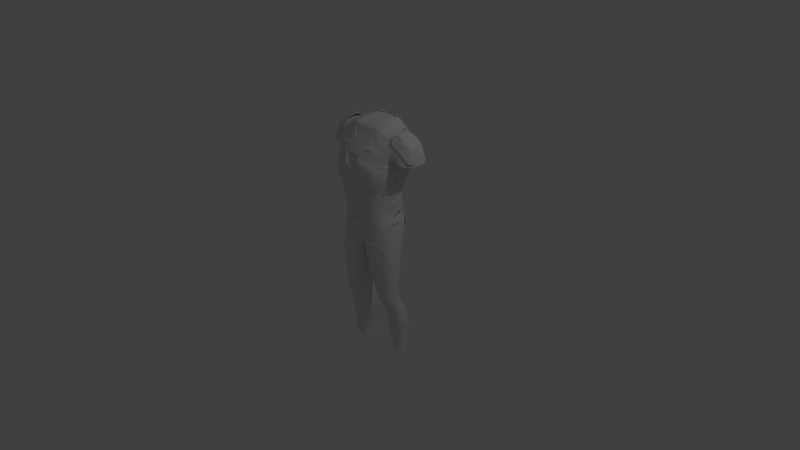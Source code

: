# Source: base_mesh8.blend  (saved by Blender 2.66.0; exported with 4.5.12 LTS)
import bpy
from mathutils import Matrix  # noqa: F401  (used for matrix-valued properties, if any)

bpy.ops.wm.read_factory_settings(use_empty=True)
scene = bpy.context.scene
scene.name = 'Scene'

# ---- collections
col_collection_1 = bpy.data.collections.new('Collection 1'); scene.collection.children.link(col_collection_1)
col_collection_2 = bpy.data.collections.new('Collection 2'); scene.collection.children.link(col_collection_2)
col_collection_2.hide_render = True
col_collection_2.hide_viewport = True
col_collection_3 = bpy.data.collections.new('Collection 3'); scene.collection.children.link(col_collection_3)
col_collection_3.hide_render = True
col_collection_3.hide_viewport = True
col_collection_4 = bpy.data.collections.new('Collection 4'); scene.collection.children.link(col_collection_4)
col_collection_4.hide_render = True
col_collection_4.hide_viewport = True

# ---- world
world_world = bpy.data.worlds.new('World'); scene.world = world_world
world_world.color = (0.05088, 0.05088, 0.05088)
world_world.use_sun_shadow = False
world_world.sun_shadow_jitter_overblur = 0.0
world_world.cycles.sampling_method = 'MANUAL'
world_world.cycles.sample_map_resolution = 256

# ---- cameras
cam_camera = bpy.data.cameras.new('Camera')
cam_camera.clip_end = 100.0
cam_camera.lens = 35.0
cam_camera.sensor_width = 32.0
cam_camera.sensor_height = 18.0
cam_camera.ortho_scale = 7.314
cam_camera.dof.focus_distance = 0.0
cam_camera.dof.aperture_fstop = 128.0

# ---- lights
light_lamp = bpy.data.lights.new('Lamp', 'POINT')
light_lamp.transmission_factor = 0.0
light_lamp.cutoff_distance = 30.0
light_lamp.energy = 100.0
light_lamp.shadow_buffer_clip_start = 1.001
light_lamp.shadow_soft_size = 0.1
light_lamp.shadow_maximum_resolution = 0.006
light_lamp.use_absolute_resolution = True
light_lamp.cycles.use_multiple_importance_sampling = False

# ---- meshes
me_cube_000 = bpy.data.meshes.new('Cube.000')
me_cube_000.from_pydata([(0.9375, 0.2321, 0.6427), (0.9377, -0.1566, 0.6425), (0.9593, 0.2322, 0.9161), (0.9593, -0.1909, 0.9742), (1.235, 0.3037, 1.136), (1.227, -0.2094, 1.136), (1.249, 0.3345, 1.283), (1.249, -0.2134, 1.283), (1.216, 0.3865, 1.421), (1.216, -0.1738, 1.421), (1.024, 0.3114, 1.722), (1.024, -0.03382, 1.715), (0.5493, 0.309, 1.849), (0.5493, -0.08036, 1.775), (0.1161, -0.2358, 0.2193), (0.1161, 0.2518, 0.2475), (1.079, 0.2751, 0.5352), (1.077, -0.1445, 0.5352), (0.2037, -0.219, 0.1131), (0.2037, 0.2205, 0.1131), (1.156, 0.1715, 0.1797), (1.156, -0.1368, 0.1797), (0.2926, -0.1906, -0.1107), (0.2926, 0.1711, -0.1107), (1.147, 0.1353, -0.09304), (1.147, -0.1183, -0.09304), (0.3883, -0.1579, -0.2604), (0.3883, 0.1401, -0.2604), (1.143, 0.1134, -0.2604), (1.143, -0.09555, -0.2604), (0.4905, -0.1489, -0.447), (0.4905, 0.1106, -0.447), (1.121, 0.091, -0.447), (1.121, -0.09093, -0.447), (0.644, -0.1052, -0.58), (0.644, 0.1373, -0.58), (1.141, 0.1118, -0.58), (1.141, -0.05823, -0.58), (0.5656, -0.009286, -0.729), (0.5656, 0.2563, -0.729), (1.221, 0.2045, -0.729), (1.221, 0.01831, -0.729), (0.569, 0.01579, -0.9173), (0.569, 0.2892, -0.9173), (1.279, 0.2295, -0.9173), (1.279, 0.0378, -0.9173), (0.6747, 0.0459, -1.113), (0.6747, 0.2568, -1.113), (1.222, 0.2073, -1.113), (1.222, 0.05942, -1.113), (0.7641, 0.0557, -1.257), (0.7641, 0.2327, -1.257), (1.197, 0.1906, -1.257), (1.197, 0.06646, -1.257), (0.7689, 0.04503, -1.333), (0.7689, 0.2398, -1.333), (1.222, 0.1946, -1.333), (1.222, 0.05803, -1.333), (2.004, 0.319, 1.389), (1.917, 0.284, 1.68), (1.917, -0.003459, 1.673), (0.5076, 0.3023, 0.9161), (0.4985, -0.2521, 0.6425), (0.4968, 0.3012, 0.6523), (0.5107, -0.3011, 0.9742), (0.6174, 0.4043, 1.136), (0.6174, -0.3274, 1.136), (0.6244, 0.4483, 1.283), (0.6244, -0.3331, 1.283), (0.608, 0.4781, 1.421), (0.608, -0.271, 1.451), (0.5118, 0.4153, 1.722), (0.5118, -0.07702, 1.715), (0.2747, 0.309, 1.849), (0.2747, -0.08036, 1.775), (1.099, 0.2508, 0.4878), (0.5501, 0.3446, 0.5315), (0.5547, -0.2349, 0.5352), (0.9954, 0.04503, -1.333), (0.9954, 0.2398, -1.333), (0.9806, 0.0557, -1.257), (0.9806, 0.2327, -1.257), (0.8055, -0.1489, -0.447), (0.8055, 0.1106, -0.447), (0.7657, -0.1579, -0.2604), (0.7657, 0.1401, -0.2604), (0.5865, -0.2217, 0.3685), (0.5906, 0.2876, 0.3779), (1.097, -0.1264, 0.4878), (0.8934, -0.009286, -0.729), (0.8934, 0.2563, -0.729), (0.8928, -0.1052, -0.58), (0.8928, 0.1373, -0.58), (0.9486, 0.0459, -1.113), (0.9486, 0.2568, -1.113), (0.9241, 0.01579, -0.9173), (0.9241, 0.2892, -0.9173), (0.7197, -0.1906, -0.1018), (0.7197, 0.1711, -0.1018), (0.6799, -0.219, 0.1464), (0.6799, 0.2205, 0.1464), (1.393, 0.3637, 1.421), (1.393, -0.1204, 1.421), (1.201, 0.3066, 1.722), (1.201, -0.03064, 1.715), (1.007, 0.02063, 0.9451), (0.9925, 0.03779, 0.6425), (1.264, 0.04714, 1.136), (1.333, 0.06056, 1.283), (1.319, 0.09716, 1.421), (1.024, 0.1388, 1.763), (0.5493, 0.1164, 1.834), (1.124, 0.06223, 0.4878), (0.08855, 0.008011, 0.213), (1.107, 0.06529, 0.5352), (0.1629, 0.0007217, 0.08871), (1.24, 0.01735, 0.1797), (0.2541, -0.009755, -0.1107), (1.226, 0.008499, -0.09304), (0.3504, -0.008889, -0.2604), (1.221, 0.008914, -0.2604), (0.4546, -0.01916, -0.447), (1.194, 3.728e-05, -0.447), (0.6105, 0.01605, -0.58), (1.21, 0.02677, -0.58), (0.5307, 0.1235, -0.729), (1.293, 0.1114, -0.729), (0.533, 0.1525, -0.9173), (1.353, 0.1337, -0.9173), (0.64, 0.1514, -1.113), (1.294, 0.1334, -1.113), (0.7312, 0.1442, -1.257), (1.265, 0.1285, -1.257), (0.7342, 0.1424, -1.333), (1.293, 0.1263, -1.333), (2.019, 0.1383, 1.686), (0.2747, 0.1164, 1.834), (1.352, 0.1226, 1.421), (1.201, 0.138, 1.743), (-0.9332, 0.2305, 0.6456), (-0.9377, -0.1566, 0.6425), (-0.9292, 0.2187, 0.9094), (-0.9593, -0.1909, 0.9742), (-9.231e-07, 0.3023, 0.9161), (-0.0003919, 0.3071, 0.6608), (0.0, -0.3011, 0.9742), (0.0, -0.2521, 0.6425), (-1.235, 0.3037, 1.136), (-1.227, -0.2094, 1.136), (0.0, 0.4043, 1.136), (0.0, -0.3274, 1.136), (-1.249, 0.3345, 1.283), (-1.249, -0.2134, 1.283), (0.0, 0.4483, 1.283), (0.0, -0.3331, 1.283), (-1.216, 0.3865, 1.421), (-1.216, -0.1738, 1.421), (0.0, 0.4781, 1.421), (0.0, -0.293, 1.451), (-1.024, 0.3114, 1.722), (-1.024, -0.03382, 1.715), (0.0, 0.4153, 1.722), (0.0, -0.07702, 1.715), (-0.5493, 0.309, 1.849), (-0.5493, -0.08036, 1.775), (0.0, 0.309, 1.849), (0.0, -0.08036, 1.775), (0.0, -0.2662, 0.2033), (1.166e-06, 0.2762, 0.2346), (-0.06287, -0.2662, 0.2033), (-0.06288, 0.2762, 0.2346), (0.0002623, 0.3454, 0.5161), (-1.001, 0.2508, 0.5407), (-1.077, -0.1445, 0.5352), (0.0, -0.2349, 0.5352), (-0.09464, -0.2702, 0.1062), (-0.09464, 0.2688, 0.1062), (-1.254, 0.2072, 0.1875), (-1.263, -0.1693, 0.1879), (-0.1898, -0.2467, -0.1171), (-0.1898, 0.2231, -0.1171), (-1.299, 0.1766, -0.09419), (-1.299, -0.1528, -0.09419), (-0.274, -0.2075, -0.2616), (-0.274, 0.1854, -0.2616), (-1.269, 0.1502, -0.2616), (-1.269, -0.1253, -0.2616), (-0.3835, -0.2028, -0.4483), (-0.3835, 0.1588, -0.4483), (-1.262, 0.1315, -0.4483), (-1.262, -0.122, -0.4483), (-0.5196, -0.1667, -0.58), (-0.5196, 0.1948, -0.58), (-1.262, 0.1568, -0.58), (-1.262, -0.0967, -0.58), (-0.4445, -0.06473, -0.729), (-0.4445, 0.3156, -0.729), (-1.384, 0.2415, -0.729), (-1.384, -0.02521, -0.729), (-0.4282, -0.03492, -0.9173), (-0.4282, 0.3454, -0.9173), (-1.416, 0.2624, -0.9173), (-1.416, -0.0043, -0.9173), (-0.5668, 0.002311, -1.118), (-0.5668, 0.3064, -1.118), (-1.356, 0.235, -1.118), (-1.356, 0.02181, -1.118), (-0.6649, 0.01295, -1.26), (-0.6649, 0.2816, -1.26), (-1.322, 0.2176, -1.26), (-1.322, 0.02926, -1.26), (-0.6676, 0.00497, -1.333), (-0.6676, 0.2851, -1.333), (-1.319, 0.2201, -1.333), (-1.319, 0.02367, -1.333), (-2.004, 0.319, 1.389), (-2.004, -0.03185, 1.389), (-1.917, 0.284, 1.68), (-1.917, -0.003459, 1.673), (-0.5187, 0.3099, 0.9097), (-0.4985, -0.2521, 0.6425), (-0.5008, 0.3008, 0.6762), (-0.5107, -0.3011, 0.9742), (-0.6173, 0.4042, 1.136), (-0.6174, -0.3274, 1.136), (-0.6244, 0.4483, 1.283), (-0.6244, -0.3331, 1.283), (-0.608, 0.4781, 1.421), (-0.608, -0.271, 1.451), (-0.5118, 0.4153, 1.722), (-0.5118, -0.07702, 1.715), (-0.2747, 0.309, 1.849), (-0.2747, -0.08036, 1.775), (-1.054, 0.2384, 0.4434), (-0.5405, 0.3331, 0.5314), (-0.5547, -0.2349, 0.5352), (-0.9934, 0.00497, -1.333), (-0.9934, 0.2851, -1.333), (-0.9934, 0.01295, -1.26), (-0.9934, 0.2816, -1.26), (-0.8225, -0.2028, -0.4483), (-0.8225, 0.1588, -0.4483), (-0.7717, -0.2075, -0.2616), (-0.7717, 0.1854, -0.2616), (-0.5862, -0.2506, 0.3692), (-0.5888, 0.3074, 0.3699), (-1.117, -0.1445, 0.5033), (-0.9141, -0.06473, -0.729), (-0.9141, 0.3156, -0.729), (-0.8906, -0.1667, -0.58), (-0.8906, 0.1948, -0.58), (-0.9616, 0.002311, -1.118), (-0.9616, 0.3064, -1.118), (-0.9222, -0.03492, -0.9173), (-0.9222, 0.3454, -0.9173), (-0.7446, -0.2467, -0.1056), (-0.7446, 0.2231, -0.1056), (-0.6787, -0.2702, 0.1471), (-0.6787, 0.2688, 0.1471), (-1.393, 0.3637, 1.421), (-1.393, -0.1204, 1.421), (-1.201, 0.3066, 1.722), (-1.201, -0.03064, 1.715), (-1.007, 0.02063, 0.9451), (-0.9926, 0.0378, 0.6428), (0.0, 0.004974, 0.1962), (-1.264, 0.04714, 1.136), (-1.333, 0.06056, 1.283), (-1.319, 0.09716, 1.421), (-1.024, 0.1388, 1.763), (-0.5493, 0.1164, 1.834), (0.0, 0.1164, 1.834), (-1.151, 0.06183, 0.4867), (-0.03225, 0.004974, 0.1962), (-1.1, 0.06354, 0.5382), (-0.04464, -0.0006901, 0.07634), (-1.366, 0.0197, 0.1879), (-0.1398, -0.0118, -0.1171), (-1.402, 0.01191, -0.09419), (-0.224, -0.01102, -0.2616), (-1.372, 0.01246, -0.2616), (-0.3335, -0.022, -0.4483), (-1.364, 0.00476, -0.4483), (-0.4696, 0.01408, -0.58), (-1.364, 0.03006, -0.58), (-0.3945, 0.1254, -0.729), (-1.486, 0.1082, -0.729), (-0.3782, 0.1553, -0.9173), (-1.519, 0.1291, -0.9173), (-0.5168, 0.1543, -1.118), (-1.459, 0.1284, -1.118), (-0.6149, 0.1473, -1.26), (-1.425, 0.1235, -1.26), (-0.6176, 0.145, -1.333), (-1.422, 0.1219, -1.333), (-2.107, 0.1539, 1.389), (-2.019, 0.1383, 1.686), (-0.2747, 0.1164, 1.834), (-1.352, 0.1226, 1.421), (-1.201, 0.138, 1.743), (2.107, 0.1539, 1.389), (2.004, -0.03185, 1.389)], [], [(61, 2, 0, 63), (105, 3, 1, 106), (106, 1, 17, 114), (64, 145, 146, 62), (61, 143, 149, 65), (65, 149, 153, 67), (105, 2, 4, 107), (64, 3, 5, 66), (108, 6, 8, 109), (107, 4, 6, 108), (66, 5, 7, 68), (69, 157, 161, 71), (68, 7, 9, 70), (67, 153, 157, 69), (72, 11, 13, 74), (104, 102, 301, 60), (70, 9, 11, 72), (136, 73, 165, 271), (71, 161, 165, 73), (110, 10, 12, 111), (112, 88, 21, 116), (63, 0, 16, 76), (62, 146, 174, 77), (116, 21, 25, 118), (86, 14, 18, 99), (87, 75, 20, 100), (113, 15, 19, 115), (118, 25, 29, 120), (100, 20, 24, 98), (115, 19, 23, 117), (99, 18, 22, 97), (120, 29, 33, 122), (97, 22, 26, 84), (98, 24, 28, 85), (117, 23, 27, 119), (122, 33, 37, 124), (85, 28, 32, 83), (119, 27, 31, 121), (84, 26, 30, 82), (124, 37, 41, 126), (121, 31, 35, 123), (82, 30, 34, 91), (83, 32, 36, 92), (126, 41, 45, 128), (92, 36, 40, 90), (123, 35, 39, 125), (91, 34, 38, 89), (128, 45, 49, 130), (90, 40, 44, 96), (125, 39, 43, 127), (89, 38, 42, 95), (130, 49, 53, 132), (95, 42, 46, 93), (96, 44, 48, 94), (127, 43, 47, 129), (132, 53, 57, 134), (94, 48, 52, 81), (129, 47, 51, 131), (93, 46, 50, 80), (131, 51, 55, 133), (80, 50, 54, 78), (81, 52, 56, 79), (300, 58, 59, 135), (101, 103, 59, 58), (138, 104, 60, 135), (143, 61, 63, 144), (3, 64, 62, 1), (2, 61, 65, 4), (4, 65, 67, 6), (145, 64, 66, 150), (150, 66, 68, 154), (8, 69, 71, 10), (154, 68, 70, 158), (6, 67, 69, 8), (162, 72, 74, 166), (158, 70, 72, 162), (111, 12, 73, 136), (10, 71, 73, 12), (144, 63, 76, 171), (1, 62, 77, 17), (21, 99, 97, 25), (265, 113, 14, 167), (39, 90, 96, 43), (49, 93, 80, 53), (88, 86, 99, 21), (25, 97, 84, 29), (43, 96, 94, 47), (35, 92, 90, 39), (27, 85, 83, 31), (33, 82, 91, 37), (76, 16, 75, 87), (29, 84, 82, 33), (47, 94, 81, 51), (51, 81, 79, 55), (15, 87, 100, 19), (19, 100, 98, 23), (37, 91, 89, 41), (53, 80, 78, 57), (87, 15, 168, 171, 76), (114, 112, 75, 16), (31, 83, 92, 35), (45, 95, 93, 49), (23, 98, 85, 27), (41, 89, 95, 45), (77, 86, 88, 17), (167, 14, 86, 77, 174), (9, 102, 104, 11), (110, 138, 103, 10), (10, 103, 101, 8), (109, 137, 102, 9), (2, 105, 106, 0), (0, 106, 114, 16), (3, 105, 107, 5), (7, 108, 109, 9), (5, 107, 108, 7), (74, 136, 271, 166), (11, 110, 111, 13), (75, 112, 116, 20), (20, 116, 118, 24), (14, 113, 115, 18), (24, 118, 120, 28), (18, 115, 117, 22), (28, 120, 122, 32), (22, 117, 119, 26), (32, 122, 124, 36), (26, 119, 121, 30), (36, 124, 126, 40), (30, 121, 123, 34), (40, 126, 128, 44), (34, 123, 125, 38), (44, 128, 130, 48), (38, 125, 127, 42), (48, 130, 132, 52), (42, 127, 129, 46), (52, 132, 134, 56), (46, 129, 131, 50), (50, 131, 133, 54), (301, 300, 135, 60), (103, 138, 135, 59), (13, 111, 136, 74), (168, 15, 113, 265), (17, 88, 112, 114), (11, 104, 138, 110), (8, 101, 137, 109), (219, 221, 139, 141), (263, 264, 140, 142), (264, 274, 173, 140), (222, 220, 146, 145), (219, 223, 149, 143), (223, 225, 153, 149), (263, 266, 147, 141), (222, 224, 148, 142), (267, 268, 155, 151), (266, 267, 151, 147), (224, 226, 152, 148), (227, 229, 161, 157), (226, 228, 156, 152), (225, 227, 157, 153), (230, 232, 164, 160), (262, 218, 216, 260), (228, 230, 160, 156), (297, 271, 165, 231), (229, 231, 165, 161), (269, 270, 163, 159), (272, 276, 178, 246), (221, 234, 172, 139), (220, 235, 174, 146), (276, 278, 182, 178), (244, 257, 175, 169), (245, 258, 177, 233), (273, 275, 176, 170), (278, 280, 186, 182), (258, 256, 181, 177), (275, 277, 180, 176), (257, 255, 179, 175), (280, 282, 190, 186), (255, 242, 183, 179), (256, 243, 185, 181), (277, 279, 184, 180), (282, 284, 194, 190), (243, 241, 189, 185), (279, 281, 188, 184), (242, 240, 187, 183), (284, 286, 198, 194), (281, 283, 192, 188), (240, 249, 191, 187), (241, 250, 193, 189), (286, 288, 202, 198), (250, 248, 197, 193), (283, 285, 196, 192), (249, 247, 195, 191), (288, 290, 206, 202), (248, 254, 201, 197), (285, 287, 200, 196), (247, 253, 199, 195), (290, 292, 210, 206), (253, 251, 203, 199), (254, 252, 205, 201), (287, 289, 204, 200), (292, 294, 214, 210), (252, 239, 209, 205), (289, 291, 208, 204), (251, 238, 207, 203), (291, 293, 212, 208), (238, 236, 211, 207), (239, 237, 213, 209), (295, 296, 217, 215), (259, 215, 217, 261), (299, 296, 218, 262), (143, 144, 221, 219), (142, 140, 220, 222), (141, 147, 223, 219), (147, 151, 225, 223), (145, 150, 224, 222), (150, 154, 226, 224), (155, 159, 229, 227), (154, 158, 228, 226), (151, 155, 227, 225), (162, 166, 232, 230), (158, 162, 230, 228), (270, 297, 231, 163), (159, 163, 231, 229), (144, 171, 234, 221), (140, 173, 235, 220), (178, 182, 255, 257), (265, 167, 169, 273), (196, 200, 254, 248), (206, 210, 238, 251), (246, 178, 257, 244), (182, 186, 242, 255), (200, 204, 252, 254), (192, 196, 248, 250), (184, 188, 241, 243), (190, 194, 249, 240), (234, 245, 233, 172), (186, 190, 240, 242), (204, 208, 239, 252), (208, 212, 237, 239), (170, 176, 258, 245), (176, 180, 256, 258), (194, 198, 247, 249), (210, 214, 236, 238), (245, 234, 171, 168, 170), (274, 172, 233, 272), (188, 192, 250, 241), (202, 206, 251, 253), (180, 184, 243, 256), (198, 202, 253, 247), (235, 173, 246, 244), (167, 174, 235, 244, 169), (156, 160, 262, 260), (269, 159, 261, 299), (159, 155, 259, 261), (268, 156, 260, 298), (141, 139, 264, 263), (139, 172, 274, 264), (142, 148, 266, 263), (152, 156, 268, 267), (148, 152, 267, 266), (232, 166, 271, 297), (160, 164, 270, 269), (233, 177, 276, 272), (177, 181, 278, 276), (169, 175, 275, 273), (181, 185, 280, 278), (175, 179, 277, 275), (185, 189, 282, 280), (179, 183, 279, 277), (189, 193, 284, 282), (183, 187, 281, 279), (193, 197, 286, 284), (187, 191, 283, 281), (197, 201, 288, 286), (191, 195, 285, 283), (201, 205, 290, 288), (195, 199, 287, 285), (205, 209, 292, 290), (199, 203, 289, 287), (209, 213, 294, 292), (203, 207, 291, 289), (207, 211, 293, 291), (216, 218, 296, 295), (261, 217, 296, 299), (164, 232, 297, 270), (168, 265, 273, 170), (173, 274, 272, 246), (160, 269, 299, 262), (155, 268, 298, 259)])
me_cube_000.use_remesh_preserve_volume = False
me_cube_000.use_remesh_preserve_attributes = False
me_cube_000.use_mirror_vertex_groups = False
me_cube_000.update()
me_plane_019 = bpy.data.meshes.new('Plane.019')
me_plane_019.from_pydata([(0.2595, 0.047, -0.06814), (0.06006, -0.003779, -0.1658), (0.1395, -0.0004827, -0.07877), (0.264, 0.04981, -0.1377), (0.04461, 0.02503, -0.3032), (0.1809, 0.01008, -0.2456), (0.1602, 0.004797, -0.1622), (0.05262, 0.0091, -0.2201), (0.2618, 0.0484, -0.1029), (0.3318, 0.1177, -0.2142), (0.2502, 0.04322, -0.3484), (0.1977, 0.02088, -0.317), (0.0395, 0.05488, -0.3447), (0.2968, 0.0741, -0.1691)], [], [(7, 6, 5, 4), (8, 6, 5, 3), (1, 2, 6, 7), (0, 2, 6, 8), (13, 11, 10, 9), (3, 5, 11, 13), (4, 5, 11, 12)])
_k = {(0, 2): 1.0, (1, 2): 1.0, (3, 5): 1.0, (4, 5): 1.0, (5, 6): 1.0, (1, 7): 1.0, (0, 8): 1.0, (4, 7): 1.0, (3, 8): 1.0, (9, 13): 1.0, (9, 10): 1.0, (3, 13): 1.0, (10, 11): 1.0, (4, 12): 1.0, (11, 12): 1.0, (11, 13): 1.0}
me_plane_019.attributes.new('crease_edge', 'FLOAT', 'EDGE').data.foreach_set('value', [_k.get((min(e.vertices), max(e.vertices)), 0.0) for e in me_plane_019.edges])
me_plane_019.use_remesh_preserve_volume = False
me_plane_019.use_remesh_preserve_attributes = False
me_plane_019.use_mirror_vertex_groups = False
me_plane_019.update()
me_plane_018 = bpy.data.meshes.new('Plane.018')
me_plane_018.from_pydata([(0.1717, 0.0237, 0.06615), (0.2347, 0.05165, 0.0006507), (0.07972, -0.001449, 0.01577), (0.05705, 0.001237, -0.09383), (0.2057, 0.03871, 0.03277), (0.05453, -0.004134, -0.05604), (0.1276, 0.009171, 0.01577), (0.1339, 0.01149, -0.006907), (0.1213, 0.006669, 0.04348), (0.2593, 0.05796, -0.06851), (0.05727, 0.004245, -0.1647), (0.1369, 0.006382, -0.07639), (0.1346, 0.004062, -0.007844), (0.0564, -0.006314, -0.09301), (0.2348, 0.04404, 0.0005904)], [], [(6, 8, 2, 5), (7, 6, 5, 3), (4, 0, 8, 6), (1, 4, 6, 7), (13, 10, 11, 12), (14, 12, 11, 9)])
me_plane_018.polygons.foreach_set('use_smooth', [True] * 6)
_k = {(1, 4): 1.0, (3, 5): 1.0, (2, 8): 1.0, (1, 7): 1.0, (0, 4): 1.0, (2, 5): 1.0, (3, 7): 1.0, (0, 8): 1.0, (10, 13): 1.0, (9, 14): 1.0, (9, 11): 1.0, (10, 11): 1.0, (12, 13): 1.0, (12, 14): 1.0}
me_plane_018.attributes.new('crease_edge', 'FLOAT', 'EDGE').data.foreach_set('value', [_k.get((min(e.vertices), max(e.vertices)), 0.0) for e in me_plane_018.edges])
me_plane_018.use_remesh_preserve_volume = False
me_plane_018.use_remesh_preserve_attributes = False
me_plane_018.use_mirror_vertex_groups = False
me_plane_018.update()
me_plane_017 = bpy.data.meshes.new('Plane.017')
me_plane_017.from_pydata([(-0.01052, 0.1828, -0.199), (-0.01361, 0.2539, -0.1903), (-0.01637, 0.319, -0.177), (-0.01219, 0.3893, -0.1615), (-0.04693, 0.1815, -0.1858), (-0.04693, 0.2522, -0.1831), (-0.04693, 0.3247, -0.1772), (-0.04725, 0.3869, -0.1637), (-0.04693, -0.01869, 0.1215), (0.04606, 0.01368, 0.1229), (-0.04693, 0.1112, -0.1852), (-0.01583, 0.1182, -0.1859), (0.08407, 0.02362, 0.1289), (-0.01148, 0.0988, -0.1822), (0.0119, -0.0002372, 0.01755), (-0.04693, -0.002748, 0.01061), (0.07674, 0.01151, 0.0461), (0.001769, -0.001144, -0.0289), (-0.04693, -0.002486, -0.02065), (0.03598, -0.002791, -0.02006), (-0.0007718, -0.0005753, -0.06369), (-0.04693, 0.004081, -0.09176), (0.02667, -0.005519, -0.03502), (-0.02574, 0.005075, -0.1554), (-0.04693, 0.004892, -0.1552), (0.0003977, 0.01912, -0.1466), (0.2023, 0.5368, 0.05425), (0.1352, 0.5481, 0.02221), (0.0418, 0.5329, -0.06826), (0.05639, 0.5324, -0.06826), (0.1016, 0.5303, -0.06607), (-0.01001, 0.5333, -0.06899), (0.2488, 0.5152, 0.08224), (0.2258, 0.4706, -0.08039), (0.1736, 0.4802, -0.1013), (0.03884, 0.4671, -0.1402), (0.07601, 0.4838, -0.1321), (0.1183, 0.4837, -0.1188), (0.000905, 0.4492, -0.1393), (0.2761, 0.4511, -0.0489), (-0.04693, 0.4495, -0.1347), (-0.04693, 0.5372, -0.06705)], [], [(4, 0, 11, 10), (3, 2, 6, 7), (2, 1, 5, 6), (1, 0, 4, 5), (25, 23, 11, 13), (12, 9, 14, 16), (23, 24, 10, 11), (9, 8, 15, 14), (16, 14, 17, 19), (14, 15, 18, 17), (19, 17, 20, 22), (17, 18, 21, 20), (22, 20, 23, 25), (20, 21, 24, 23), (28, 29, 36, 35), (27, 34, 37, 30), (41, 31, 38, 40), (28, 35, 38, 31), (26, 33, 34, 27), (29, 30, 37, 36), (26, 32, 39, 33), (38, 3, 7, 40)])
me_plane_017.polygons.foreach_set('use_smooth', [True] * 22)
_k = {(0, 1): 1.0, (1, 2): 1.0, (2, 3): 1.0, (0, 11): 1.0, (11, 23): 1.0, (10, 24): 1.0, (8, 9): 1.0, (9, 12): 1.0, (10, 11): 1.0, (11, 13): 1.0, (9, 14): 1.0, (13, 25): 1.0, (12, 16): 1.0, (16, 19): 1.0, (19, 22): 1.0, (20, 23): 1.0, (21, 24): 1.0, (22, 25): 1.0, (26, 27): 1.0, (31, 41): 1.0, (28, 29): 1.0, (29, 30): 1.0, (28, 31): 1.0, (27, 30): 1.0, (26, 32): 1.0, (33, 34): 1.0, (38, 40): 1.0, (35, 36): 1.0, (36, 37): 1.0, (35, 38): 1.0, (34, 37): 1.0, (33, 39): 1.0, (30, 37): 1.0, (27, 34): 1.0, (32, 39): 1.0, (3, 38): 1.0}
me_plane_017.attributes.new('crease_edge', 'FLOAT', 'EDGE').data.foreach_set('value', [_k.get((min(e.vertices), max(e.vertices)), 0.0) for e in me_plane_017.edges])
me_plane_017.use_remesh_preserve_volume = False
me_plane_017.use_remesh_preserve_attributes = False
me_plane_017.use_mirror_vertex_groups = False
me_plane_017.update()
me_plane_013 = bpy.data.meshes.new('Plane.013')
me_plane_013.from_pydata([], [], [])
me_plane_013.use_remesh_preserve_volume = False
me_plane_013.use_remesh_preserve_attributes = False
me_plane_013.use_mirror_vertex_groups = False
me_plane_013.update()
me_plane_000 = bpy.data.meshes.new('Plane.000')
me_plane_000.from_pydata([(-0.08798, 0.2527, 0.04648), (0.06218, 0.3687, 0.09285), (0.06901, 0.3747, 0.06979), (-0.06524, 0.2792, 0.04432), (-0.06636, 0.2784, 0.06128), (-0.03806, 0.3039, 0.0986), (0.01176, 0.3355, 0.103), (0.03273, 0.352, 0.05154), (-0.02712, 0.3098, 0.02635), (-0.03934, 0.3001, 0.03819), (0.04034, 0.3547, 0.08671), (0.0511, 0.3634, 0.06145), (-0.09838, 0.2284, -0.03565), (0.09151, 0.385, 0.006941), (-0.07556, 0.259, -0.02738), (0.03697, 0.3505, -0.01982), (-0.01299, 0.3164, -0.03702), (-0.0351, 0.2985, -0.03317), (0.05535, 0.3619, -0.009908), (0.1305, 0.3922, -0.08687), (-0.05282, 0.2799, -0.0814), (0.07826, 0.3592, -0.1126), (0.02829, 0.325, -0.1298), (0.006182, 0.3072, -0.1259), (0.09663, 0.3705, -0.1027), (0.1624, 0.3728, -0.128), (-0.04271, 0.2304, -0.1741), (0.09684, 0.3245, -0.1599), (0.05651, 0.2974, -0.1738), (0.01815, 0.274, -0.1812), (0.1373, 0.3513, -0.1418), (0.2033, 0.3567, -0.1933), (0.1366, 0.3077, -0.2256), (0.1254, 0.2999, -0.2308), (0.09016, 0.2751, -0.2448), (0.1771, 0.3345, -0.2076), (-0.1247, 0.1493, -0.1084), (-0.1211, 0.1246, -0.1379), (-0.1074, 0.1024, -0.1643), (-0.1063, 0.1465, -0.1681), (-0.08114, 0.1885, -0.1608), (-0.08646, 0.2031, -0.126), (-0.1037, 0.1985, -0.08453), (-0.1115, 0.1888, -0.07203), (-0.1111, 0.1563, -0.1475), (-0.1192, 0.1555, -0.125)], [], [(11, 10, 1, 2), (3, 0, 4, 9), (9, 4, 5, 8), (8, 5, 6, 7), (7, 6, 10, 11), (8, 7, 15, 16), (7, 11, 18, 15), (11, 2, 13, 18), (3, 9, 17, 14), (9, 8, 16, 17), (0, 3, 14, 12), (16, 15, 21, 22), (17, 16, 22, 23), (14, 17, 23, 20), (15, 18, 24, 21), (18, 13, 19, 24), (24, 19, 25, 30), (22, 21, 27, 28), (23, 22, 28, 29), (20, 23, 29, 26), (21, 24, 30, 27), (30, 25, 31, 35), (28, 27, 32, 33), (29, 28, 33, 34), (27, 30, 35, 32), (41, 40, 39, 44), (42, 41, 44, 45), (43, 42, 45, 36), (20, 26, 40, 41), (14, 20, 41, 42), (12, 14, 42, 43), (36, 45, 37), (44, 39, 38), (45, 44, 38, 37)])
me_plane_000.polygons.foreach_set('use_smooth', [True] * 34)
_k = {(1, 10): 1.0, (0, 3): 1.0, (3, 9): 1.0, (0, 4): 1.0, (4, 5): 1.0, (5, 6): 1.0, (2, 11): 1.0, (7, 8): 1.0, (8, 9): 1.0, (6, 10): 1.0, (7, 11): 1.0, (0, 12): 1.0, (26, 29): 1.0, (25, 30): 1.0, (27, 28): 1.0, (28, 29): 1.0, (27, 30): 1.0, (31, 35): 1.0, (32, 33): 1.0, (33, 34): 1.0, (32, 35): 1.0, (29, 34): 1.0, (36, 37): 1.0, (37, 38): 1.0, (38, 39): 1.0, (39, 40): 1.0, (20, 41): 1.0, (12, 43): 1.0, (26, 40): 1.0, (38, 44): 1.0, (36, 43): 1.0}
me_plane_000.attributes.new('crease_edge', 'FLOAT', 'EDGE').data.foreach_set('value', [_k.get((min(e.vertices), max(e.vertices)), 0.0) for e in me_plane_000.edges])
me_plane_000.use_remesh_preserve_volume = False
me_plane_000.use_remesh_preserve_attributes = False
me_plane_000.use_mirror_vertex_groups = False
me_plane_000.update()
me_plane_005 = bpy.data.meshes.new('Plane.005')
me_plane_005.from_pydata([(0.3591, -0.1246, 0.05889), (0.3664, -0.1665, 0.06181), (0.4196, -0.1789, 0.08185), (0.4582, -0.3224, 0.05043), (0.3929, -0.3273, 0.02477), (0.3929, -0.3712, 0.0004042), (0.5548, -0.3488, -0.03274), (0.5845, -0.1324, -0.00116), (0.6514, -0.2781, -0.09277), (0.6522, -0.1994, -0.07733), (0.6407, -0.301, -0.0922), (0.6385, -0.1587, -0.05321), (0.569, -0.3897, -0.1497), (0.4638, -0.07623, -0.01238), (0.6865, -0.261, -0.2842), (0.608, -0.09333, -0.2803), (0.6509, -0.3565, -0.2599), (0.5786, -0.08444, -0.2411), (0.4109, -0.4033, -0.04834), (0.4228, -0.07882, -0.02484), (0.4682, -0.06777, -0.05154), (0.4131, -0.08694, -0.04688), (0.5305, -0.07227, -0.1735), (0.608, -0.2018, -0.01235), (0.6141, -0.2993, -0.03185), (0.5815, -0.3339, -0.05122), (0.6013, -0.1405, -0.01456), (0.5945, -0.3794, -0.1839), (0.5575, -0.0772, -0.1025), (0.5198, -0.06169, -0.1129)], [], [(7, 0, 1, 2), (24, 25, 10, 8), (6, 3, 4, 5), (24, 8, 9, 23), (26, 23, 9, 11), (26, 11, 17, 28), (8, 10, 16, 14), (11, 9, 15, 17), (25, 6, 12, 27), (8, 14, 15, 9), (5, 18, 12, 6), (19, 0, 7, 13), (19, 13, 20, 21), (28, 29, 20, 13), (3, 6, 25, 24), (3, 24, 23, 2), (7, 2, 23, 26), (7, 26, 28, 13), (10, 25, 27, 16), (17, 22, 29, 28)])
me_plane_005.polygons.foreach_set('use_smooth', [True] * 20)
_k = {(0, 1): 1.0, (1, 2): 0.18431, (3, 4): 0.18431, (4, 5): 1.0, (5, 6): 1.0, (0, 7): 1.0, (9, 11): 1.0, (8, 9): 1.0, (8, 10): 1.0, (3, 24): 1.0, (10, 25): 1.0, (7, 26): 1.0, (15, 17): 1.0, (14, 15): 1.0, (14, 16): 1.0, (16, 27): 1.0, (11, 17): 1.0, (10, 16): 1.0, (5, 18): 1.0, (12, 18): 1.0, (0, 19): 1.0, (20, 21): 1.0, (19, 21): 1.0, (22, 29): 1.0, (17, 22): 1.0, (2, 23): 1.0, (6, 25): 1.0, (11, 26): 1.0, (12, 27): 1.0, (20, 29): 1.0}
me_plane_005.attributes.new('crease_edge', 'FLOAT', 'EDGE').data.foreach_set('value', [_k.get((min(e.vertices), max(e.vertices)), 0.0) for e in me_plane_005.edges])
me_plane_005.use_remesh_preserve_volume = False
me_plane_005.use_remesh_preserve_attributes = False
me_plane_005.use_mirror_vertex_groups = False
me_plane_005.update()
me_plane_002 = bpy.data.meshes.new('Plane.002')
me_plane_002.from_pydata([(-0.04851, 0.04479, -0.5492), (-0.002606, 0.04418, -0.5503), (-0.09726, 0.1103, -0.3006), (-0.002606, 0.1106, -0.2934), (-0.002606, 0.08752, -0.4165), (-0.08669, 0.08532, -0.4241), (-0.02853, 0.1106, -0.2922), (-0.01408, 0.04433, -0.5501), (-0.06801, 0.04369, -0.5531), (-0.1285, 0.06896, -0.4722), (-0.02785, 0.08776, -0.4155), (-0.225, 0.01275, 0.03576), (-0.2796, 0.03039, -0.06953), (-0.3439, -0.03364, -0.05491), (-0.3166, -0.06605, 0.03966), (-0.03291, 0.09283, -0.1076), (-0.1012, 0.1119, -0.2323), (-0.09726, 0.1103, -0.3006), (-0.08669, 0.08532, -0.4241), (-0.1285, 0.06896, -0.4722), (-0.2796, 0.03039, -0.06953), (-0.3439, -0.03364, -0.05491), (-0.1012, 0.1119, -0.2323), (-0.246, 0.08257, -0.3237), (-0.1982, 0.08196, -0.3919), (-0.4407, -0.0174, -0.1562), (-0.361, 0.02019, -0.2125), (-0.4021, -0.001656, -0.2002), (-0.3172, 0.05535, -0.2603), (-0.3962, -0.03925, -0.03989), (-0.3892, -0.08106, 0.02263), (-0.3166, -0.06605, 0.03966), (-0.3896, -0.09254, 0.03015), (-0.3285, -0.08765, 0.05366), (-0.002606, 0.1106, -0.2934), (-0.02853, 0.1106, -0.2922), (-0.03291, 0.09283, -0.1076), (-0.002606, 0.09325, -0.1103), (-0.03728, -0.02839, 0.132), (-0.002606, -0.02985, 0.1307), (-0.09816, 0.0772, -0.05605), (-0.06472, -0.03364, 0.1357), (-0.002606, 0.07195, -0.0347), (-0.002606, 0.01941, 0.05036), (-0.03548, 0.02044, 0.05314), (-0.0342, 0.06148, -0.02721), (-0.06613, 0.03319, 0.06141), (-0.07139, 0.06847, -0.02224), (-0.06472, -0.03364, 0.1357), (-0.06613, 0.03319, 0.06141), (-0.07658, 0.06713, -0.01779), (-0.1426, -0.08387, 0.175), (-0.167, -0.05494, 0.1416), (-0.1745, 0.02337, 0.05191)], [], [(10, 6, 3, 4), (7, 10, 4, 1), (5, 0, 8, 9), (5, 2, 6, 10), (0, 5, 10, 7), (16, 12, 11, 15), (12, 13, 14, 11), (2, 16, 15, 6), (17, 23, 28, 22), (19, 24, 18), (22, 28, 26, 20), (21, 20, 26, 27), (17, 18, 24, 23), (21, 27, 25, 29), (31, 21, 29, 30), (31, 30, 32, 33), (36, 35, 34, 37), (44, 43, 39, 38), (44, 38, 41, 46), (36, 37, 42, 45), (45, 42, 43, 44), (36, 45, 47, 40), (45, 44, 46, 47), (49, 50, 53, 52), (48, 49, 52, 51)])
me_plane_002.polygons.foreach_set('use_smooth', [True] * 25)
_k = {(0, 7): 1.0, (2, 6): 1.0, (0, 5): 1.0, (2, 5): 1.0, (1, 7): 1.0, (0, 8): 1.0, (5, 9): 1.0, (8, 9): 1.0, (3, 6): 1.0, (11, 12): 1.0, (11, 15): 1.0, (12, 16): 1.0, (11, 14): 1.0, (12, 13): 1.0, (13, 14): 1.0, (6, 15): 1.0, (15, 16): 1.0, (2, 16): 1.0, (17, 18): 1.0, (18, 19): 1.0, (20, 22): 1.0, (20, 21): 1.0, (17, 22): 1.0, (23, 24): 1.0, (25, 27): 1.0, (26, 28): 1.0, (26, 27): 1.0, (23, 28): 1.0, (22, 28): 1.0, (18, 24): 1.0, (19, 24): 1.0, (20, 26): 1.0, (21, 27): 1.0, (25, 29): 1.0, (29, 30): 1.0, (21, 31): 1.0, (30, 31): 1.0, (32, 33): 1.0, (30, 32): 1.0, (31, 33): 1.0, (34, 35): 1.0, (35, 36): 1.0, (36, 37): 1.0, (34, 37): 1.0, (38, 39): 1.0, (36, 45): 1.0, (40, 47): 1.0, (38, 41): 1.0, (36, 40): 1.0, (38, 44): 1.0, (44, 45): 1.0, (41, 46): 1.0, (46, 47): 1.0, (48, 49): 1.0, (49, 50): 1.0, (51, 52): 1.0, (52, 53): 1.0, (50, 53): 1.0, (48, 51): 1.0}
me_plane_002.attributes.new('crease_edge', 'FLOAT', 'EDGE').data.foreach_set('value', [_k.get((min(e.vertices), max(e.vertices)), 0.0) for e in me_plane_002.edges])
me_plane_002.use_remesh_preserve_volume = False
me_plane_002.use_remesh_preserve_attributes = False
me_plane_002.use_mirror_vertex_groups = False
me_plane_002.update()
me_plane_003 = bpy.data.meshes.new('Plane.003')
me_plane_003.from_pydata([(0.1449, 0.1926, -0.05095), (-0.02936, -0.1156, 0.07251), (0.02236, -0.2082, -0.03682), (0.02619, -0.1984, -0.05789), (0.005798, -0.1085, -0.03261), (0.03647, 0.1036, -0.08738), (-0.001629, 0.1109, 0.05735), (0.008001, 0.02492, -0.04244), (0.0008217, -0.02666, -0.0194), (-0.02342, 0.05453, 0.07591), (0.006155, 0.06424, -0.06491), (0.058, 0.1553, 0.004746)], [], [(8, 4, 1, 9), (4, 3, 2, 1), (10, 7, 6, 11), (7, 8, 9, 6), (5, 10, 11, 0)])
me_plane_003.polygons.foreach_set('use_smooth', [True] * 5)
_k = {(1, 9): 1.0, (1, 2): 1.0, (2, 3): 1.0, (3, 4): 1.0, (1, 4): 1.0, (5, 10): 1.0, (0, 5): 1.0, (0, 11): 1.0, (4, 8): 1.0, (6, 7): 1.0, (7, 8): 1.0, (6, 9): 1.0, (7, 10): 1.0, (6, 11): 1.0}
me_plane_003.attributes.new('crease_edge', 'FLOAT', 'EDGE').data.foreach_set('value', [_k.get((min(e.vertices), max(e.vertices)), 0.0) for e in me_plane_003.edges])
me_plane_003.use_remesh_preserve_volume = False
me_plane_003.use_remesh_preserve_attributes = False
me_plane_003.use_mirror_vertex_groups = False
me_plane_003.update()
me_plane_012 = bpy.data.meshes.new('Plane.012')
me_plane_012.from_pydata([(-0.2988, -0.09577, 0.6051), (-0.3005, -0.1003, 0.6391), (-0.2926, 0.2415, 0.7969), (-0.3403, 0.2028, 0.7068), (-0.3314, 0.02755, 0.7336), (-0.3344, 0.04639, 0.6409), (-0.335, 0.19, 0.8164), (-0.2948, 0.2482, 0.7054), (-0.3062, -0.08438, 0.6424), (-0.31, -0.07323, 0.6042), (-0.3153, -0.06016, 0.6081), (-0.3085, -0.08319, 0.6664), (-0.3019, -0.09869, 0.6732), (-0.3029, -0.09332, 0.6948), (-0.2484, 0.2593, 0.7883), (-0.255, 0.2716, 0.7225), (-0.1673, 0.2974, 0.7507), (-0.1776, 0.2949, 0.7214), (-0.2055, 0.2819, 0.7737), (-0.2069, 0.283, 0.728), (-0.2018, 0.287, 0.7023), (-0.1878, 0.2927, 0.6943), (0.0, 0.308, 0.6987), (0.0, 0.305, 0.7463), (-0.1482, 0.2977, 0.783), (-0.09686, 0.3051, 0.8043), (-0.04844, 0.3036, 0.7838), (-0.03964, 0.3086, 0.6994), (-0.08279, 0.3076, 0.7238), (-0.1088, 0.3042, 0.7406), (-0.1334, 0.301, 0.7507), (-0.174, 0.2906, 0.7788), (-0.1663, 0.3013, 0.6846), (-0.15, 0.3021, 0.7009)], [], [(9, 0, 1, 8), (4, 6, 3, 5), (6, 2, 7, 3), (10, 9, 8, 11), (5, 10, 11, 4), (4, 11, 12, 13), (7, 2, 14, 15), (19, 18, 16, 17), (15, 14, 18, 19), (19, 17, 21, 20), (27, 26, 23, 22), (30, 31, 24, 29), (29, 24, 25, 28), (28, 25, 26, 27), (16, 18, 31, 30), (16, 30, 33, 17), (17, 33, 32, 21)])
me_plane_012.polygons.foreach_set('use_smooth', [True] * 17)
_k = {(0, 1): 1.0, (1, 8): 1.0, (3, 7): 1.0, (2, 6): 1.0, (0, 9): 1.0, (4, 6): 1.0, (3, 5): 1.0, (2, 7): 1.0, (4, 5): 1.0, (5, 10): 1.0, (8, 9): 1.0, (9, 10): 1.0, (8, 11): 1.0, (11, 12): 1.0, (12, 13): 1.0, (4, 13): 1.0, (14, 15): 1.0, (2, 14): 1.0, (7, 15): 1.0, (16, 17): 1.0, (16, 18): 1.0, (15, 19): 1.0, (14, 18): 1.0, (17, 19): 1.0, (17, 21): 1.0, (20, 21): 1.0, (19, 20): 1.0, (22, 23): 1.0, (21, 32): 1.0, (32, 33): 1.0}
me_plane_012.attributes.new('crease_edge', 'FLOAT', 'EDGE').data.foreach_set('value', [_k.get((min(e.vertices), max(e.vertices)), 0.0) for e in me_plane_012.edges])
me_plane_012.use_remesh_preserve_volume = False
me_plane_012.use_remesh_preserve_attributes = False
me_plane_012.use_mirror_vertex_groups = False
me_plane_012.update()
me_plane_010 = bpy.data.meshes.new('Plane.010')
me_plane_010.from_pydata([(0.02196, -0.1429, -0.01999), (-0.1132, -0.004862, -0.0655), (-0.04728, -0.08595, 0.005387), (-0.03011, -0.09936, -0.05355), (-0.1308, 0.01905, 0.02278), (-0.02187, -0.1157, -0.007309), (-0.008966, -0.118, -0.06213), (-0.04083, -0.09405, -0.02508), (-0.1231, 0.005916, -0.01387), (-0.02498, -0.1079, 0.04847), (0.01884, -0.1509, -0.0612), (0.02236, -0.1313, 0.007373), (-0.136, 0.09647, 0.01328), (-0.1452, 0.09273, 0.05035)], [], [(7, 8, 1, 3), (9, 2, 7, 5), (2, 4, 8, 7), (5, 7, 3, 6), (5, 6, 10, 0), (9, 5, 0, 11), (8, 4, 13, 12)])
me_plane_010.polygons.foreach_set('use_smooth', [True] * 7)
_k = {(2, 4): 1.0, (1, 3): 1.0, (0, 10): 1.0, (4, 8): 1.0, (3, 7): 1.0, (3, 6): 1.0, (1, 8): 1.0, (5, 6): 1.0, (2, 7): 1.0, (2, 9): 1.0, (5, 9): 1.0, (0, 11): 1.0, (6, 10): 1.0, (9, 11): 1.0, (4, 13): 1.0, (12, 13): 1.0, (8, 12): 1.0}
me_plane_010.attributes.new('crease_edge', 'FLOAT', 'EDGE').data.foreach_set('value', [_k.get((min(e.vertices), max(e.vertices)), 0.0) for e in me_plane_010.edges])
me_plane_010.use_remesh_preserve_volume = False
me_plane_010.use_remesh_preserve_attributes = False
me_plane_010.use_mirror_vertex_groups = False
me_plane_010.update()
me_plane_011 = bpy.data.meshes.new('Plane.011')
me_plane_011.from_pydata([(-0.1062, -0.05862, -0.7415), (-0.0743, -0.004175, -0.5942), (-0.2828, -0.0863, -0.6687), (-0.1729, 0.03814, -0.5432), (-0.3718, -0.1577, -0.5882), (-0.2655, 0.05028, -0.4242), (-0.3975, -0.2141, -0.5681), (-0.3856, -0.03812, -0.4004), (-0.2913, 0.04552, -0.4038), (-0.3783, -0.003731, -0.3311), (-0.09025, -0.0314, -0.6678), (-0.2769, -0.05966, -0.6192), (-0.349, -0.09271, -0.528), (-0.3988, -0.1296, -0.5164), (-0.4293, -0.3353, -0.4739), (-0.4337, -0.335, -0.4261), (-0.4242, -0.2803, -0.4989), (-0.404, -0.3251, -0.5716), (-0.4117, -0.4627, -0.3008), (-0.4103, -0.475, -0.3349), (-0.4297, -0.4146, -0.336), (-0.4298, -0.4048, -0.3018), (-0.432, -0.3977, -0.4038), (-0.4328, -0.3734, -0.3594), (-0.002606, -0.6641, -0.3665), (-0.03399, -0.6625, -0.3615), (-0.05963, -0.6574, -0.3459), (-0.07706, -0.6496, -0.3223), (-0.07833, -0.6311, -0.2656), (-0.002606, -0.6157, -0.2184), (-0.03706, -0.6177, -0.2246), (-0.06198, -0.6231, -0.2412), (-0.002606, -0.598, -0.1856), (-0.05552, -0.6072, -0.2009), (-0.07803, -0.6189, -0.2193), (-0.002606, -0.5553, -0.1261), (-0.07406, -0.5595, -0.1334), (-0.1501, -0.5638, -0.1552), (-0.1413, -0.5332, -0.1067), (-0.2361, -0.5524, -0.1513), (-0.002606, -0.5346, -0.09589), (-0.06905, -0.5366, -0.09761), (-0.1297, -0.5277, -0.09593), (-0.1912, -0.513, -0.09394), (-0.1549, -0.4989, -0.05928), (-0.143, -0.4899, -0.0434), (-0.1969, -0.4494, 0.0002176), (-0.1773, -0.4475, 0.011), (-0.2101, -0.4668, -0.0336), (-0.2935, -0.4789, -0.08963), (-0.264, -0.5101, -0.1201), (-0.06059, -0.6822, -0.4315), (-0.002606, -0.6828, -0.447), (-0.103, -0.6801, -0.3997), (-0.1713, -0.6654, -0.3742), (-0.0611, -0.6828, -0.5084), (-0.002606, -0.6812, -0.5094), (-0.1413, -0.6737, -0.5078), (-0.04672, -0.6799, -0.526), (-0.1172, -0.678, -0.5259), (-0.3126, -0.6231, -0.4806), (-0.1486, -0.6735, -0.5268), (-0.3076, -0.6158, -0.5451), (-0.05614, -0.6808, -0.4065), (-0.002606, -0.6812, -0.4128), (-0.09964, -0.6776, -0.3842), (-0.1608, -0.6669, -0.4336), (-0.1863, -0.6638, -0.4845), (-0.1767, -0.6686, -0.538), (-0.002606, -0.6805, -0.5191), (-0.08366, -0.6774, -0.5536), (-0.1128, -0.6757, -0.5558), (-0.1558, -0.6683, -0.5638), (-0.002606, -0.6781, -0.5484), (-0.2262, -0.649, -0.5662), (-0.2819, -0.6172, -0.5948), (-0.1742, -0.5991, -0.2122), (-0.1502, -0.5552, -0.155), (-0.2109, -0.609, -0.2556), (-0.327, -0.5995, -0.367), (-0.2696, -0.5656, -0.212), (-0.2355, -0.5522, -0.1509), (-0.2932, -0.4789, -0.08961), (-0.3501, -0.4776, -0.1357), (-0.4245, -0.4484, -0.1782), (-0.4264, -0.4615, -0.2328), (-0.3942, -0.5206, -0.3105), (-0.3429, -0.5573, -0.3138), (-0.3154, -0.6191, -0.4075), (-0.2177, -0.6414, -0.3207), (-0.002606, -0.6802, -0.3933), (-0.04556, -0.6771, -0.3801), (-0.08553, -0.671, -0.3542), (-0.1039, -0.6709, -0.3148), (-0.103, -0.6396, -0.2582), (-0.078, -0.6101, -0.2193), (-0.002606, -0.5092, -0.06175), (-0.06335, -0.5074, -0.06025), (-0.1024, -0.5042, -0.05731), (-0.1696, -0.4333, 0.04722), (-0.2334, -0.432, 0.02035), (-0.2466, -0.4493, -0.01346), (-0.3149, -0.4497, -0.05932), (-0.3149, -0.4497, -0.05938), (-0.3788, -0.4514, -0.1044), (-0.4157, -0.442, -0.1273), (-0.4011, -0.5102, -0.3559), (-0.3984, -0.5291, -0.3878), (-0.3896, -0.5481, -0.4081), (-0.3692, -0.5691, -0.4487), (-0.3623, -0.5725, -0.4901), (-0.3494, -0.5711, -0.5531), (-0.3097, -0.5782, -0.6269), (-0.3334, -0.5635, -0.6055), (-0.341, -0.5698, -0.5761), (-0.2402, -0.5873, -0.2338), (-0.4011, -0.4931, -0.2689), (-0.1141, -0.5826, -0.1872), (-0.1386, -0.6193, -0.2352), (-0.08363, -0.6404, -0.294), (-0.3212, -0.6093, -0.3872), (-0.2143, -0.6252, -0.2881), (-0.1034, -0.6553, -0.2865), (-0.3794, -0.5586, -0.4284), (-0.1836, -0.04553, -0.6435), (-0.128, 0.04504, -0.5393), (-0.1945, -0.07246, -0.7051), (-0.1062, -0.0685, -0.7415), (-0.0743, -0.01406, -0.5942), (-0.09025, -0.04128, -0.6678), (-0.002606, -0.0459, -0.7644), (-0.002606, 0.007078, -0.6137), (-0.002606, -0.02014, -0.6874)], [], [(124, 126, 2, 11), (11, 2, 4, 12), (12, 4, 6, 13), (5, 7, 9, 8), (125, 124, 11, 3), (3, 11, 12, 5), (5, 12, 13, 7), (13, 6, 17, 16), (16, 17, 14, 15), (19, 18, 21, 20), (23, 22, 20, 21), (15, 14, 22, 23), (33, 32, 35, 36), (34, 33, 36, 37), (36, 38, 39, 37), (40, 41, 36, 35), (38, 36, 41, 42), (42, 44, 43, 38), (45, 47, 46, 44), (43, 44, 46, 48), (43, 50, 39, 38), (43, 48, 49, 50), (65, 53, 51, 63), (63, 51, 52, 64), (65, 66, 57, 53), (53, 57, 55, 51), (51, 55, 56, 52), (57, 59, 58, 55), (66, 54, 60, 67), (67, 68, 61, 59), (57, 66, 67, 59), (60, 62, 68, 67), (56, 55, 58, 69), (58, 70, 73, 69), (59, 71, 70, 58), (61, 72, 71, 59), (68, 62, 75, 74), (74, 72, 61, 68), (121, 78, 79, 120), (77, 81, 80, 76), (85, 80, 83, 84), (83, 80, 81, 82), (116, 115, 80, 85), (78, 87, 79), (54, 89, 88, 60), (118, 115, 78, 94), (117, 118, 94, 95), (121, 122, 94, 78), (54, 92, 93, 89), (63, 91, 92, 65), (92, 54, 66, 65), (63, 64, 90, 91), (28, 31, 95, 94), (122, 93, 27, 119), (93, 92, 26, 27), (92, 91, 25, 26), (91, 90, 24, 25), (33, 34, 31, 30), (32, 33, 30, 29), (86, 87, 78), (40, 96, 97, 41), (97, 98, 42, 41), (44, 42, 98, 45), (47, 45, 98, 99), (46, 100, 101, 48), (46, 47, 99, 100), (101, 102, 49, 48), (103, 104, 83, 82), (104, 105, 84, 83), (111, 114, 75, 62), (106, 86, 18, 19), (120, 79, 108, 123), (106, 107, 87, 86), (79, 87, 107, 108), (60, 88, 109, 110), (62, 60, 110, 111), (114, 113, 112, 75), (86, 78, 115, 116), (76, 80, 115, 118), (77, 76, 118, 117), (89, 121, 120, 88), (89, 93, 122, 121), (94, 122, 119, 28), (88, 120, 123, 109), (10, 0, 126, 124), (1, 10, 124, 125), (127, 129, 132, 130), (128, 131, 132, 129)])
me_plane_011.polygons.foreach_set('use_smooth', [True] * 88)
_k = {(1, 10): 1.0, (3, 11): 1.0, (2, 126): 1.0, (1, 125): 1.0, (5, 12): 1.0, (2, 4): 1.0, (3, 5): 1.0, (7, 13): 1.0, (4, 6): 1.0, (5, 7): 1.0, (8, 9): 1.0, (7, 9): 1.0, (5, 8): 1.0, (0, 10): 1.0, (4, 12): 1.0, (14, 15): 1.0, (6, 17): 1.0, (16, 17): 1.0, (13, 16): 1.0, (15, 16): 1.0, (14, 17): 1.0, (15, 23): 1.0, (19, 20): 1.0, (14, 22): 1.0, (18, 21): 1.0, (20, 21): 0.49804, (20, 22): 1.0, (21, 23): 1.0, (24, 25): 1.0, (25, 26): 1.0, (26, 27): 1.0, (27, 119): 1.0, (30, 31): 1.0, (29, 30): 1.0, (28, 31): 1.0, (33, 34): 1.0, (32, 33): 1.0, (36, 37): 1.0, (35, 36): 1.0, (34, 37): 1.0, (38, 39): 1.0, (37, 39): 1.0, (36, 38): 1.0, (40, 41): 1.0, (41, 42): 1.0, (43, 44): 1.0, (42, 44): 1.0, (44, 45): 1.0, (46, 47): 1.0, (45, 47): 1.0, (46, 48): 1.0, (43, 48): 1.0, (48, 49): 1.0, (49, 50): 1.0, (39, 50): 1.0, (43, 50): 1.0, (55, 56): 1.0, (58, 59): 1.0, (55, 58): 1.0, (54, 60): 1.0, (60, 67): 1.0, (62, 68): 1.0, (59, 61): 1.0, (60, 62): 1.0, (61, 68): 1.0, (70, 71): 1.0, (71, 72): 1.0, (72, 74): 1.0, (74, 75): 1.0, (62, 75): 1.0, (76, 77): 1.0, (79, 120): 1.0, (80, 81): 1.0, (77, 81): 1.0, (81, 82): 1.0, (82, 83): 1.0, (83, 84): 1.0, (84, 85): 1.0, (80, 85): 1.0, (86, 116): 1.0, (78, 86): 1.0, (86, 87): 1.0, (79, 87): 1.0, (60, 88): 1.0, (78, 87): 1.0, (90, 91): 1.0, (91, 92): 1.0, (92, 93): 1.0, (93, 122): 1.0, (94, 95): 1.0, (95, 117): 1.0, (31, 34): 1.0, (31, 95): 1.0, (96, 97): 1.0, (97, 98): 1.0, (45, 98): 1.0, (47, 99): 1.0, (98, 99): 1.0, (100, 101): 1.0, (99, 100): 1.0, (101, 102): 1.0, (49, 102): 1.0, (82, 103): 1.0, (103, 104): 1.0, (104, 105): 1.0, (84, 105): 1.0, (19, 106): 1.0, (106, 107): 1.0, (107, 108): 1.0, (109, 123): 1.0, (109, 110): 1.0, (110, 111): 1.0, (75, 112): 1.0, (113, 114): 1.0, (111, 114): 1.0, (85, 116): 1.0, (77, 117): 1.0, (28, 119): 1.0, (88, 120): 1.0, (94, 122): 1.0, (108, 123): 1.0, (3, 125): 1.0, (0, 126): 1.0, (124, 125): 1.0, (128, 129): 1.0, (127, 129): 1.0, (127, 130): 1.0, (128, 131): 1.0}
me_plane_011.attributes.new('crease_edge', 'FLOAT', 'EDGE').data.foreach_set('value', [_k.get((min(e.vertices), max(e.vertices)), 0.0) for e in me_plane_011.edges])
me_plane_011.use_remesh_preserve_volume = False
me_plane_011.use_remesh_preserve_attributes = False
me_plane_011.use_mirror_vertex_groups = False
me_plane_011.update()
me_plane_001 = bpy.data.meshes.new('Plane.001')
me_plane_001.from_pydata([(-0.002606, -0.6777, -0.1978), (0.06308, -0.6581, -0.2024), (0.1631, -0.6161, -0.2098), (0.07468, -0.6381, -0.2946), (-0.002606, -0.6619, -0.3092), (0.1303, -0.6134, -0.2556), (0.1815, -0.5972, -0.2343), (0.07772, -0.6467, -0.3087), (-0.002606, -0.6615, -0.3118), (0.1341, -0.6178, -0.2763), (-0.002606, -0.6003, -0.7114), (0.04937, -0.5996, -0.7094), (0.1908, -0.5293, -0.6206), (-0.002606, -0.5952, -0.8112), (0.07606, -0.5802, -0.8134), (0.1916, -0.5152, -0.775), (0.114, -0.5745, -0.692), (0.1283, -0.5542, -0.8073), (0.0645, -0.5844, -0.7603), (0.2192, -0.5108, -0.6883), (-0.002606, -0.5963, -0.7648), (0.1278, -0.557, -0.7435), (0.2307, -0.5032, -0.846), (0.1682, -0.5509, -0.8617), (-0.002606, -0.6218, -0.5749), (0.06362, -0.6064, -0.5716), (0.161, -0.5583, -0.4995), (-0.002606, -0.6021, -0.705), (0.08639, -0.5911, -0.7006), (0.1901, -0.5321, -0.6064), (0.1161, -0.5838, -0.5482), (0.1522, -0.5577, -0.6538), (0.06419, -0.603, -0.6174), (0.1889, -0.5415, -0.5438), (-0.002606, -0.6135, -0.63), (0.1287, -0.5757, -0.5934), (-0.002606, -0.6411, -0.4449), (0.06278, -0.6249, -0.4391), (0.1665, -0.5773, -0.3676), (-0.002606, -0.6217, -0.5751), (0.09124, -0.5969, -0.5693), (0.1997, -0.55, -0.4564), (0.115, -0.6047, -0.4106), (0.1513, -0.5636, -0.5086), (0.06489, -0.6111, -0.4844), (0.1952, -0.5597, -0.409), (-0.002606, -0.6334, -0.4965), (0.1302, -0.5907, -0.4565), (-0.002606, -0.661, -0.3151), (0.06098, -0.643, -0.3119), (0.1601, -0.5972, -0.2549), (-0.002606, -0.6417, -0.4409), (0.07795, -0.6229, -0.4367), (0.2111, -0.5682, -0.3257), (0.1124, -0.6218, -0.2917), (0.1495, -0.5864, -0.3835), (0.06629, -0.6296, -0.3665), (0.1856, -0.5876, -0.2875), (-0.002606, -0.6514, -0.3758), (0.1299, -0.6096, -0.332)], [], [(2, 1, 3, 5), (1, 0, 4, 3), (2, 5, 9, 6), (5, 3, 7, 9), (3, 4, 8, 7), (21, 18, 14, 17), (19, 21, 17, 15), (12, 16, 21, 19), (16, 11, 18, 21), (18, 20, 13, 14), (11, 10, 20, 18), (15, 17, 23, 22), (35, 32, 28, 31), (33, 35, 31, 29), (26, 30, 35, 33), (30, 25, 32, 35), (32, 34, 27, 28), (25, 24, 34, 32), (47, 44, 40, 43), (45, 47, 43, 41), (38, 42, 47, 45), (42, 37, 44, 47), (44, 46, 39, 40), (37, 36, 46, 44), (59, 56, 52, 55), (57, 59, 55, 53), (50, 54, 59, 57), (54, 49, 56, 59), (56, 58, 51, 52), (49, 48, 58, 56)])
me_plane_001.polygons.foreach_set('use_smooth', [True] * 30)
_k = {(0, 1): 1.0, (1, 2): 1.0, (1, 3): 1.0, (6, 9): 1.0, (2, 6): 1.0, (12, 16): 1.0, (15, 17): 1.0, (12, 19): 1.0, (11, 16): 1.0, (14, 17): 1.0, (15, 19): 1.0, (22, 23): 0.29804, (17, 23): 0.6, (15, 22): 0.6, (26, 30): 1.0, (29, 31): 1.0, (26, 33): 1.0, (29, 33): 1.0, (38, 42): 1.0, (41, 43): 1.0, (38, 45): 1.0, (41, 45): 1.0, (50, 54): 1.0, (53, 55): 1.0, (50, 57): 1.0, (53, 57): 1.0}
me_plane_001.attributes.new('crease_edge', 'FLOAT', 'EDGE').data.foreach_set('value', [_k.get((min(e.vertices), max(e.vertices)), 0.0) for e in me_plane_001.edges])
me_plane_001.use_remesh_preserve_volume = False
me_plane_001.use_remesh_preserve_attributes = False
me_plane_001.use_mirror_vertex_groups = False
me_plane_001.update()
me_plane_008 = bpy.data.meshes.new('Plane.008')
me_plane_008.from_pydata([(0.04185, -0.2345, -0.08851), (0.02602, -0.2409, -0.06033), (-0.004509, 0.1185, 0.07596), (0.01066, 0.03065, -0.02394), (-0.02724, -0.0888, 0.01406), (0.01973, -0.08452, -0.07467), (-0.03744, 0.02284, 0.05144), (0.03851, 0.1141, 0.00389), (0.0146, -0.2036, -0.04886), (0.03918, -0.1908, -0.09014), (0.02574, -0.1104, -0.08846), (0.001473, -0.1972, -0.03408), (0.01669, -0.2396, -0.03328), (0.003683, -0.2496, -0.001188), (0.00812, 0.1323, 0.08262), (0.05553, 0.134, 0.01745), (0.03868, -0.2358, -0.08287), (0.03819, 0.1229, 0.02148), (-0.003669, 0.02518, -0.003598), (0.009214, -0.08062, -0.05058), (0.03461, -0.1852, -0.08404), (0.01756, -0.1234, -0.06968), (0.05005, 0.1373, 0.03136), (0.08461, 0.1623, 0.04257), (0.07439, 0.1739, 0.09599), (0.1126, 0.1716, 0.04791), (0.1023, 0.1831, 0.09937), (0.1009, 0.1598, 0.01622), (0.1147, 0.1652, 0.01857)], [], [(20, 16, 1, 8), (19, 18, 3, 5), (18, 17, 7, 3), (21, 20, 8, 11), (19, 21, 11, 4), (4, 11, 12, 13), (17, 2, 14, 22), (9, 0, 16, 20), (4, 6, 18, 19), (6, 2, 17, 18), (10, 9, 20, 21), (5, 10, 21, 19), (7, 17, 22, 15), (22, 14, 24, 23), (23, 24, 26, 25), (23, 25, 28, 27)])
me_plane_008.polygons.foreach_set('use_smooth', [True] * 16)
_k = {(0, 16): 1.0, (1, 8): 1.0, (3, 7): 1.0, (2, 6): 1.0, (0, 9): 1.0, (4, 6): 1.0, (3, 5): 1.0, (7, 17): 1.0, (5, 19): 1.0, (4, 11): 1.0, (5, 10): 1.0, (8, 20): 1.0, (9, 10): 1.0, (8, 11): 1.0, (11, 21): 1.0, (11, 12): 1.0, (12, 13): 1.0, (4, 13): 1.0, (15, 22): 1.0, (2, 14): 1.0, (7, 15): 1.0, (1, 16): 1.0, (2, 17): 1.0, (4, 19): 1.0, (9, 20): 1.0, (10, 21): 1.0, (14, 22): 1.0, (14, 24): 1.0, (23, 24): 1.0, (22, 23): 1.0, (25, 26): 1.0, (24, 26): 1.0, (23, 25): 1.0, (27, 28): 1.0, (25, 28): 1.0, (23, 27): 1.0}
me_plane_008.attributes.new('crease_edge', 'FLOAT', 'EDGE').data.foreach_set('value', [_k.get((min(e.vertices), max(e.vertices)), 0.0) for e in me_plane_008.edges])
me_plane_008.use_remesh_preserve_volume = False
me_plane_008.use_remesh_preserve_attributes = False
me_plane_008.use_mirror_vertex_groups = False
me_plane_008.update()
me_plane_007 = bpy.data.meshes.new('Plane.007')
me_plane_007.from_pydata([(0.0174, -0.1348, -0.07027), (0.001572, -0.1412, -0.04209), (0.007605, 0.1498, 0.05126), (0.007743, 0.01295, -0.028), (-0.02907, -0.07511, 0.02748), (0.03472, -0.06167, -0.06063), (-0.02822, 0.01383, 0.06271), (0.03268, 0.1439, -0.02433), (-0.003977, -0.1254, -0.04121), (0.02205, -0.1075, -0.07539), (0.02893, -0.08672, -0.06801), (-0.01578, -0.1227, -0.01214), (-0.01553, -0.1394, -0.007742), (-0.02108, -0.1306, 0.01339)], [], [(9, 0, 1, 8), (4, 6, 3, 5), (6, 2, 7, 3), (10, 9, 8, 11), (5, 10, 11, 4), (4, 11, 12, 13)])
me_plane_007.polygons.foreach_set('use_smooth', [True] * 6)
_k = {(0, 1): 1.0, (1, 8): 1.0, (3, 7): 1.0, (2, 6): 1.0, (0, 9): 1.0, (4, 6): 1.0, (3, 5): 1.0, (2, 7): 1.0, (4, 5): 1.0, (4, 11): 1.0, (5, 10): 1.0, (8, 9): 1.0, (9, 10): 1.0, (8, 11): 1.0, (10, 11): 1.0, (11, 12): 1.0, (12, 13): 1.0, (4, 13): 1.0}
me_plane_007.attributes.new('crease_edge', 'FLOAT', 'EDGE').data.foreach_set('value', [_k.get((min(e.vertices), max(e.vertices)), 0.0) for e in me_plane_007.edges])
me_plane_007.use_remesh_preserve_volume = False
me_plane_007.use_remesh_preserve_attributes = False
me_plane_007.use_mirror_vertex_groups = False
me_plane_007.update()
me_plane_006 = bpy.data.meshes.new('Plane.006')
me_plane_006.from_pydata([(0.02946, -0.3951, -0.1742), (-0.02439, -0.5139, -0.1925), (-0.03336, -0.4403, -0.1139), (-0.004809, -0.4696, -0.2168), (-0.01696, -0.7812, -0.1809), (-0.02374, -0.7882, -0.1536), (-0.06991, -0.5047, -0.0664), (-0.04217, -0.6192, -0.1483), (-0.07146, -0.6967, -0.05848), (-0.03752, -0.6817, -0.1562), (-0.07546, -0.5919, -0.05672), (-0.03565, -0.5637, -0.1686)], [], [(3, 1, 2, 0), (9, 4, 5, 8), (1, 11, 6, 2), (8, 10, 7, 9), (10, 6, 11, 7)])
me_plane_006.polygons.foreach_set('use_smooth', [True] * 5)
_k = {(0, 3): 1.0, (0, 2): 1.0, (1, 3): 1.0, (4, 5): 1.0, (5, 8): 1.0, (1, 11): 1.0, (2, 6): 1.0, (7, 11): 1.0, (6, 10): 1.0, (4, 9): 1.0, (8, 10): 1.0, (7, 9): 1.0, (6, 11): 1.0, (8, 9): 1.0}
me_plane_006.attributes.new('crease_edge', 'FLOAT', 'EDGE').data.foreach_set('value', [_k.get((min(e.vertices), max(e.vertices)), 0.0) for e in me_plane_006.edges])
me_plane_006.use_remesh_preserve_volume = False
me_plane_006.use_remesh_preserve_attributes = False
me_plane_006.use_mirror_vertex_groups = False
me_plane_006.update()
me_cube_002 = bpy.data.meshes.new('Cube.002')
me_cube_002.from_pydata([(2.004, -0.03185, 1.389), (1.45, 0.3658, 1.138), (1.45, -0.0137, 1.138), (2.166, 0.3513, 1.177), (2.166, 0.01784, 1.177), (1.572, 0.3658, 1.063), (1.572, 0.03095, 1.063), (2.215, 0.3513, 1.11), (2.215, 0.05929, 1.11), (1.79, 0.3356, 0.87), (1.79, 0.03595, 0.87), (2.49, 0.3361, 0.9387), (2.49, 0.08179, 0.9387), (1.902, 0.3046, 0.7204), (1.902, -0.002325, 0.7204), (2.671, 0.3122, 0.7987), (2.671, 0.03205, 0.7987), (2.292, 0.1847, 0.4969), (2.292, -0.04315, 0.4969), (2.791, 0.2139, 0.559), (2.791, -0.01414, 0.559), (2.107, 0.1539, 1.389), (1.383, 0.1862, 1.138), (2.269, 0.1859, 1.177), (1.505, 0.2085, 1.063), (2.317, 0.2083, 1.11), (1.723, 0.1858, 0.87), (2.592, 0.2122, 0.9387), (1.835, 0.1511, 0.7204), (2.773, 0.1725, 0.7987), (2.225, 0.07075, 0.4969), (2.894, 0.09473, 0.559), (1.393, -0.1204, 1.421), (1.393, 0.3637, 1.421), (2.004, 0.319, 1.389), (1.352, 0.1226, 1.421)], [], [(33, 34, 3, 1), (1, 3, 7, 5), (21, 0, 4, 23), (35, 33, 1, 22), (0, 32, 2, 4), (5, 7, 11, 9), (4, 2, 6, 8), (22, 1, 5, 24), (23, 4, 8, 25), (9, 11, 15, 13), (24, 5, 9, 26), (25, 8, 12, 27), (8, 6, 10, 12), (13, 15, 19, 17), (27, 12, 16, 29), (12, 10, 14, 16), (26, 9, 13, 28), (28, 13, 17, 30), (29, 16, 20, 31), (16, 14, 18, 20), (34, 21, 23, 3), (32, 35, 22, 2), (2, 22, 24, 6), (3, 23, 25, 7), (6, 24, 26, 10), (7, 25, 27, 11), (11, 27, 29, 15), (10, 26, 28, 14), (14, 28, 30, 18), (15, 29, 31, 19)])
me_cube_002.use_remesh_preserve_volume = False
me_cube_002.use_remesh_preserve_attributes = False
me_cube_002.use_mirror_vertex_groups = False
me_cube_002.update()

# ---- objects
ob_cube_001 = bpy.data.objects.new('Cube.001', me_cube_000)
ob_plane_014 = bpy.data.objects.new('Plane.014', me_plane_019)
ob_plane_004 = bpy.data.objects.new('Plane.004', me_plane_018)
ob_plane_010 = bpy.data.objects.new('Plane.010', me_plane_017)
ob_plane_013 = bpy.data.objects.new('Plane.013', me_plane_013)
ob_plane_005 = bpy.data.objects.new('Plane.005', me_plane_000)
ob_plane_003 = bpy.data.objects.new('Plane.003', me_plane_005)
ob_plane_002 = bpy.data.objects.new('Plane.002', me_plane_002)
ob_plane_000 = bpy.data.objects.new('Plane.000', me_plane_003)
ob_plane_012 = bpy.data.objects.new('Plane.012', me_plane_012)
ob_plane_011 = bpy.data.objects.new('Plane.011', me_plane_010)
ob_plane_008 = bpy.data.objects.new('Plane.008', me_plane_011)
ob_plane_001 = bpy.data.objects.new('Plane.001', me_plane_001)
ob_lamp = bpy.data.objects.new('Lamp', light_lamp)
ob_camera = bpy.data.objects.new('Camera', cam_camera)
ob_plane_009 = bpy.data.objects.new('Plane.009', me_plane_008)
ob_plane_007 = bpy.data.objects.new('Plane.007', me_plane_007)
ob_plane_006 = bpy.data.objects.new('Plane.006', me_plane_006)
ob_cube = bpy.data.objects.new('Cube', me_cube_002)

# ---- transforms, parenting, visibility, modifiers, constraints
ob_cube_001.location = (0.0, 0.0, 0.0)
ob_cube_001.scale = (0.3342, 1.0, 1.0)
ob_cube_001.lineart.crease_threshold = 0.0
_m = ob_cube_001.modifiers.new('Subsurf', 'SUBSURF')
_m.uv_smooth = 'PRESERVE_CORNERS'
_m.quality = 2
ob_plane_014.location = (0.04693, -0.2145, 0.3868)
ob_plane_014.lineart.crease_threshold = 0.0
_m = ob_plane_014.modifiers.new('Mirror', 'MIRROR')
_m.use_clip = True
_m.mirror_object = ob_cube
_m = ob_plane_014.modifiers.new('Subsurf', 'SUBSURF')
_m.uv_smooth = 'PRESERVE_CORNERS'
_m.levels = 2
_m.render_levels = 3
_m = ob_plane_014.modifiers.new('Solidify', 'SOLIDIFY')
_m.thickness = -0.01
_m.nonmanifold_thickness_mode = 'FIXED'
_m.nonmanifold_merge_threshold = 0.0003
ob_plane_004.location = (0.04693, -0.2145, 0.3868)
ob_plane_004.lineart.crease_threshold = 0.0
_m = ob_plane_004.modifiers.new('Mirror', 'MIRROR')
_m.use_clip = True
_m.mirror_object = ob_cube
_m = ob_plane_004.modifiers.new('Subsurf', 'SUBSURF')
_m.uv_smooth = 'PRESERVE_CORNERS'
_m.levels = 2
_m.render_levels = 3
_m = ob_plane_004.modifiers.new('Solidify', 'SOLIDIFY')
_m.thickness = -0.01
_m.nonmanifold_thickness_mode = 'FIXED'
_m.nonmanifold_merge_threshold = 0.0003
ob_plane_010.location = (0.04693, -0.2294, 0.3868)
ob_plane_010.lineart.crease_threshold = 0.0
_m = ob_plane_010.modifiers.new('Mirror', 'MIRROR')
_m.use_clip = True
_m.mirror_object = ob_cube
_m = ob_plane_010.modifiers.new('Subsurf', 'SUBSURF')
_m.uv_smooth = 'PRESERVE_CORNERS'
_m.levels = 2
_m.render_levels = 3
_m = ob_plane_010.modifiers.new('Solidify', 'SOLIDIFY')
_m.thickness = -0.01
_m.nonmanifold_thickness_mode = 'FIXED'
_m.nonmanifold_merge_threshold = 0.0003
ob_plane_013.location = (-0.27, 0.05041, 0.5782)
ob_plane_013.rotation_euler = (0.009842, 0.4412, -0.5301)
ob_plane_013.lineart.crease_threshold = 0.0
_m = ob_plane_013.modifiers.new('Mirror', 'MIRROR')
_m.use_clip = True
_m.mirror_object = ob_cube
_m = ob_plane_013.modifiers.new('Subsurf', 'SUBSURF')
_m.uv_smooth = 'PRESERVE_CORNERS'
_m.levels = 2
_m.render_levels = 3
_m = ob_plane_013.modifiers.new('Solidify', 'SOLIDIFY')
_m.thickness = -0.01
_m.nonmanifold_thickness_mode = 'FIXED'
_m.nonmanifold_merge_threshold = 0.0003
ob_plane_005.location = (-0.27, 0.05041, 0.5782)
ob_plane_005.rotation_euler = (0.009842, 0.4412, -0.5301)
ob_plane_005.lineart.crease_threshold = 0.0
_m = ob_plane_005.modifiers.new('Mirror', 'MIRROR')
_m.use_clip = True
_m.mirror_object = ob_cube
_m = ob_plane_005.modifiers.new('Subsurf', 'SUBSURF')
_m.uv_smooth = 'PRESERVE_CORNERS'
_m.levels = 2
_m.render_levels = 3
_m = ob_plane_005.modifiers.new('Solidify', 'SOLIDIFY')
_m.thickness = -0.01
_m.nonmanifold_thickness_mode = 'FIXED'
_m.nonmanifold_merge_threshold = 0.0003
ob_plane_003.location = (0.002606, 0.3537, 1.68)
ob_plane_003.lineart.crease_threshold = 0.0
_m = ob_plane_003.modifiers.new('Mirror', 'MIRROR')
_m.use_clip = True
_m.mirror_object = ob_cube
_m = ob_plane_003.modifiers.new('Subsurf', 'SUBSURF')
_m.uv_smooth = 'PRESERVE_CORNERS'
_m.levels = 2
_m.render_levels = 3
_m = ob_plane_003.modifiers.new('Solidify', 'SOLIDIFY')
_m.thickness = -0.01
_m.nonmanifold_thickness_mode = 'FIXED'
_m.nonmanifold_merge_threshold = 0.0003
ob_plane_002.location = (0.002606, 0.3537, 1.68)
ob_plane_002.lineart.crease_threshold = 0.0
_m = ob_plane_002.modifiers.new('Mirror', 'MIRROR')
_m.use_clip = True
_m.mirror_object = ob_cube
_m = ob_plane_002.modifiers.new('Subsurf', 'SUBSURF')
_m.uv_smooth = 'PRESERVE_CORNERS'
_m.levels = 2
_m.render_levels = 3
_m = ob_plane_002.modifiers.new('Solidify', 'SOLIDIFY')
_m.thickness = -0.01
_m.nonmanifold_thickness_mode = 'FIXED'
_m.nonmanifold_merge_threshold = 0.0003
ob_plane_000.location = (-0.367, 0.08635, 1.035)
ob_plane_000.lineart.crease_threshold = 0.0
_m = ob_plane_000.modifiers.new('Mirror', 'MIRROR')
_m.use_clip = True
_m.mirror_object = ob_cube
_m = ob_plane_000.modifiers.new('Subsurf', 'SUBSURF')
_m.uv_smooth = 'PRESERVE_CORNERS'
_m.levels = 2
_m.render_levels = 3
_m = ob_plane_000.modifiers.new('Solidify', 'SOLIDIFY')
_m.thickness = -0.01
_m.nonmanifold_thickness_mode = 'FIXED'
_m.nonmanifold_merge_threshold = 0.0003
ob_plane_012.location = (0.0, 0.0, 0.0)
ob_plane_012.lineart.crease_threshold = 0.0
_m = ob_plane_012.modifiers.new('Mirror', 'MIRROR')
_m.use_clip = True
_m.mirror_object = ob_cube
_m = ob_plane_012.modifiers.new('Subsurf', 'SUBSURF')
_m.uv_smooth = 'PRESERVE_CORNERS'
_m.levels = 2
_m.render_levels = 3
_m = ob_plane_012.modifiers.new('Solidify', 'SOLIDIFY')
_m.thickness = -0.005
_m.nonmanifold_thickness_mode = 'FIXED'
_m.nonmanifold_merge_threshold = 0.0003
_m = ob_plane_012.modifiers.new('Array', 'ARRAY')
_m.count = 3
_m.constant_offset_displace = (0.0, 0.0, 0.0)
_m.relative_offset_displace = (0.0, -0.04, 0.55)
ob_plane_011.location = (-0.27, 0.05041, 0.5782)
ob_plane_011.rotation_euler = (0.009842, 0.4412, -0.5301)
ob_plane_011.lineart.crease_threshold = 0.0
_m = ob_plane_011.modifiers.new('Mirror', 'MIRROR')
_m.use_clip = True
_m.mirror_object = ob_cube
_m = ob_plane_011.modifiers.new('Subsurf', 'SUBSURF')
_m.uv_smooth = 'PRESERVE_CORNERS'
_m.levels = 2
_m.render_levels = 3
_m = ob_plane_011.modifiers.new('Solidify', 'SOLIDIFY')
_m.thickness = -0.01
_m.nonmanifold_thickness_mode = 'FIXED'
_m.nonmanifold_merge_threshold = 0.0003
ob_plane_008.location = (0.002606, 0.3537, 1.68)
ob_plane_008.lineart.crease_threshold = 0.0
_m = ob_plane_008.modifiers.new('Mirror', 'MIRROR')
_m.use_clip = True
_m.mirror_object = ob_cube
_m = ob_plane_008.modifiers.new('Subsurf', 'SUBSURF')
_m.uv_smooth = 'PRESERVE_CORNERS'
_m.levels = 2
_m.render_levels = 3
_m = ob_plane_008.modifiers.new('Solidify', 'SOLIDIFY')
_m.thickness = -0.01
_m.nonmanifold_thickness_mode = 'FIXED'
_m.nonmanifold_merge_threshold = 0.0003
ob_plane_001.location = (0.002606, 0.3444, 1.325)
ob_plane_001.lineart.crease_threshold = 0.0
_m = ob_plane_001.modifiers.new('Mirror', 'MIRROR')
_m.use_clip = True
_m.mirror_object = ob_cube
_m = ob_plane_001.modifiers.new('Subsurf', 'SUBSURF')
_m.uv_smooth = 'PRESERVE_CORNERS'
_m.levels = 2
_m.render_levels = 3
_m = ob_plane_001.modifiers.new('Solidify', 'SOLIDIFY')
_m.thickness = -0.01
_m.nonmanifold_thickness_mode = 'FIXED'
_m.nonmanifold_merge_threshold = 0.0003
ob_lamp.location = (4.076, 1.005, 5.904)
ob_lamp.rotation_euler = (0.6503, 0.05522, 1.866)
ob_lamp.lock_rotations_4d = False
ob_lamp.empty_display_type = 'ARROWS'
ob_lamp.color = (0.0, 0.0, 0.0, 0.0)
ob_lamp.lineart.crease_threshold = 0.0
ob_camera.location = (7.481, -6.508, 5.344)
ob_camera.rotation_euler = (1.109, 0.01082, 0.8149)
ob_camera.lock_rotations_4d = False
ob_camera.empty_display_type = 'ARROWS'
ob_camera.color = (0.0, 0.0, 0.0, 0.0)
ob_camera.display_type = 'WIRE'
ob_camera.lineart.crease_threshold = 0.0
ob_plane_009.location = (-0.3188, 0.1111, 0.83)
ob_plane_009.rotation_euler = (0.009842, 0.4412, 0.03756)
ob_plane_009.lineart.crease_threshold = 0.0
_m = ob_plane_009.modifiers.new('Mirror', 'MIRROR')
_m.use_clip = True
_m.mirror_object = ob_cube
_m = ob_plane_009.modifiers.new('Subsurf', 'SUBSURF')
_m.uv_smooth = 'PRESERVE_CORNERS'
_m.levels = 3
_m.render_levels = 3
_m = ob_plane_009.modifiers.new('Solidify', 'SOLIDIFY')
_m.thickness = -0.01
_m.nonmanifold_thickness_mode = 'FIXED'
_m.nonmanifold_merge_threshold = 0.0003
ob_plane_007.location = (-0.3338, 0.08037, 0.9394)
ob_plane_007.rotation_euler = (3.672e-09, 0.2312, 3.163e-08)
ob_plane_007.lineart.crease_threshold = 0.0
_m = ob_plane_007.modifiers.new('Mirror', 'MIRROR')
_m.use_clip = True
_m.mirror_object = ob_cube
_m = ob_plane_007.modifiers.new('Subsurf', 'SUBSURF')
_m.uv_smooth = 'PRESERVE_CORNERS'
_m.levels = 3
_m.render_levels = 3
_m = ob_plane_007.modifiers.new('Solidify', 'SOLIDIFY')
_m.thickness = -0.01
_m.nonmanifold_thickness_mode = 'FIXED'
_m.nonmanifold_merge_threshold = 0.0003
ob_plane_006.location = (-0.3253, 0.6702, 1.161)
ob_plane_006.lineart.crease_threshold = 0.0
_m = ob_plane_006.modifiers.new('Mirror', 'MIRROR')
_m.use_clip = True
_m.mirror_object = ob_cube
_m = ob_plane_006.modifiers.new('Subsurf', 'SUBSURF')
_m.uv_smooth = 'PRESERVE_CORNERS'
_m.levels = 3
_m.render_levels = 3
_m = ob_plane_006.modifiers.new('Solidify', 'SOLIDIFY')
_m.thickness = -0.01
_m.nonmanifold_thickness_mode = 'FIXED'
_m.nonmanifold_merge_threshold = 0.0003
ob_cube.location = (0.0, 0.0, 0.0)
ob_cube.scale = (0.3342, 1.0, 1.0)
ob_cube.lineart.crease_threshold = 0.0
_m = ob_cube.modifiers.new('Subsurf', 'SUBSURF')
_m.uv_smooth = 'PRESERVE_CORNERS'
_m.quality = 2

# ---- collection membership
col_collection_1.objects.link(ob_cube_001)
col_collection_1.objects.link(ob_plane_014)
col_collection_1.objects.link(ob_plane_004)
col_collection_1.objects.link(ob_plane_010)
col_collection_1.objects.link(ob_plane_013)
col_collection_1.objects.link(ob_plane_005)
col_collection_1.objects.link(ob_plane_003)
col_collection_1.objects.link(ob_plane_002)
col_collection_1.objects.link(ob_plane_000)
col_collection_1.objects.link(ob_plane_012)
col_collection_1.objects.link(ob_plane_011)
col_collection_1.objects.link(ob_plane_008)
col_collection_1.objects.link(ob_plane_001)
col_collection_1.objects.link(ob_lamp)
col_collection_1.objects.link(ob_camera)
col_collection_2.objects.link(ob_plane_009)
col_collection_2.objects.link(ob_plane_007)
col_collection_3.objects.link(ob_plane_006)
col_collection_4.objects.link(ob_cube)

# ---- scene / render settings (as saved in the file)
scene.camera = ob_camera
scene.frame_start = 1; scene.frame_end = 250; scene.frame_set(0)
scene.render.engine = 'BLENDER_EEVEE_NEXT'
scene.render.image_settings.color_mode = 'RGB'
scene.render.image_settings.compression = 90
scene.render.resolution_percentage = 50
scene.render.dither_intensity = 0.0
scene.cycles.use_denoising = False
scene.cycles.samples = 10
scene.cycles.sampling_pattern = 'TABULATED_SOBOL'
scene.cycles.light_sampling_threshold = 0.0
scene.cycles.use_adaptive_sampling = False
scene.cycles.use_light_tree = False
scene.cycles.blur_glossy = 0.0
scene.cycles.volume_bounces = 1
scene.cycles.pixel_filter_type = 'GAUSSIAN'
scene.cycles.sample_clamp_indirect = 0.0
scene.view_settings.view_transform = 'Standard'
bpy.context.view_layer.update()
